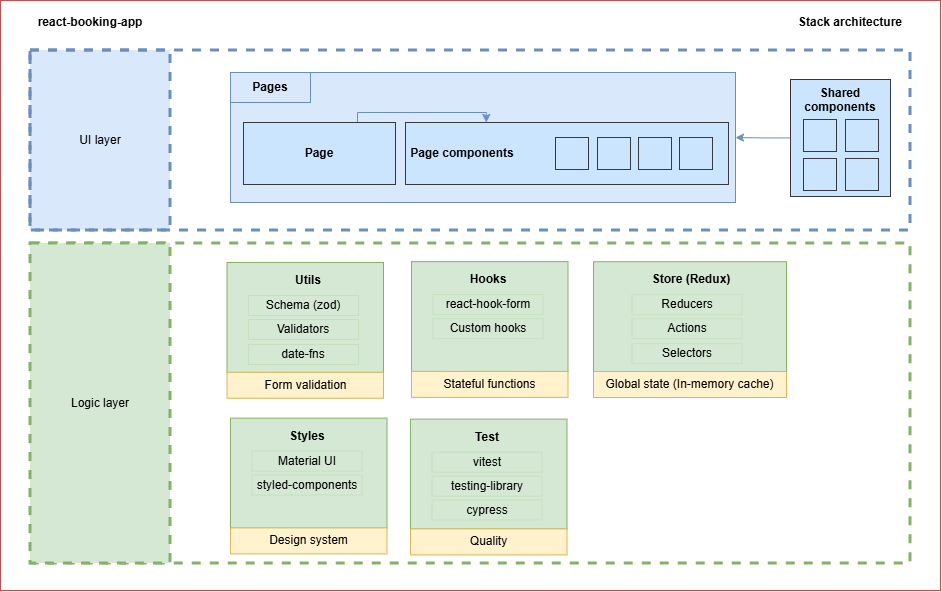

The diagram above was exported from draw.io. Its source (the exported page's mxGraphModel, read from the mxfile embedded in the PNG):
<mxGraphModel dx="470" dy="472" grid="1" gridSize="10" guides="1" tooltips="1" connect="1" arrows="1" fold="1" page="1" pageScale="1" pageWidth="827" pageHeight="1169" math="0" shadow="0">
  <root>
    <mxCell id="0" />
    <mxCell id="1" parent="0" />
    <mxCell id="UpC_jAt6CxcUmUMCqCuV-43" value="" style="rounded=0;whiteSpace=wrap;html=1;strokeWidth=1;fillColor=default;strokeColor=#b85450;" vertex="1" parent="1">
      <mxGeometry x="2950" y="1310" width="940" height="590" as="geometry" />
    </mxCell>
    <mxCell id="blrNnROnrQcFKH5_STv7-3" value="" style="rounded=0;whiteSpace=wrap;html=1;strokeWidth=3;fillColor=none;strokeColor=#82b366;dashed=1;" parent="1" vertex="1">
      <mxGeometry x="2981.25" y="1553" width="878.75" height="320" as="geometry" />
    </mxCell>
    <mxCell id="blrNnROnrQcFKH5_STv7-8" value="" style="rounded=0;whiteSpace=wrap;html=1;strokeWidth=1;fillColor=#d5e8d4;strokeColor=#82b366;" parent="1" vertex="1">
      <mxGeometry x="3543" y="1571.25" width="193" height="110" as="geometry" />
    </mxCell>
    <mxCell id="blrNnROnrQcFKH5_STv7-9" value="Selectors" style="rounded=0;whiteSpace=wrap;html=1;strokeWidth=0;fillColor=#d5e8d4;strokeColor=#82b366;" parent="1" vertex="1">
      <mxGeometry x="3581.5" y="1653.25" width="110" height="20" as="geometry" />
    </mxCell>
    <mxCell id="blrNnROnrQcFKH5_STv7-13" value="" style="rounded=0;whiteSpace=wrap;html=1;strokeWidth=1;fillColor=#dae8fc;strokeColor=#6c8ebf;" parent="1" vertex="1">
      <mxGeometry x="3180" y="1382" width="505" height="130" as="geometry" />
    </mxCell>
    <mxCell id="blrNnROnrQcFKH5_STv7-144" style="edgeStyle=orthogonalEdgeStyle;rounded=0;orthogonalLoop=1;jettySize=auto;html=1;entryX=1;entryY=0.5;entryDx=0;entryDy=0;curved=1;fillColor=#dae8fc;strokeColor=#6c8ebf;strokeWidth=1;" parent="1" source="blrNnROnrQcFKH5_STv7-15" target="blrNnROnrQcFKH5_STv7-13" edge="1">
      <mxGeometry relative="1" as="geometry" />
    </mxCell>
    <mxCell id="blrNnROnrQcFKH5_STv7-15" value="Shared components" style="rounded=0;whiteSpace=wrap;html=1;strokeWidth=1;verticalAlign=top;fontStyle=1;fillColor=#cce5ff;strokeColor=#36393d;" parent="1" vertex="1">
      <mxGeometry x="3740" y="1389" width="100" height="117" as="geometry" />
    </mxCell>
    <mxCell id="blrNnROnrQcFKH5_STv7-161" style="edgeStyle=orthogonalEdgeStyle;rounded=0;orthogonalLoop=1;jettySize=auto;html=1;exitX=0.75;exitY=0;exitDx=0;exitDy=0;entryX=0.25;entryY=0;entryDx=0;entryDy=0;fillColor=#dae8fc;strokeColor=#6c8ebf;strokeWidth=1;" parent="1" source="blrNnROnrQcFKH5_STv7-17" target="blrNnROnrQcFKH5_STv7-134" edge="1">
      <mxGeometry relative="1" as="geometry">
        <Array as="points">
          <mxPoint x="3307" y="1422" />
          <mxPoint x="3436" y="1422" />
        </Array>
      </mxGeometry>
    </mxCell>
    <mxCell id="blrNnROnrQcFKH5_STv7-17" value="Page" style="rounded=0;whiteSpace=wrap;html=1;strokeWidth=1;fontStyle=1;fillColor=#cce5ff;strokeColor=#36393d;" parent="1" vertex="1">
      <mxGeometry x="3193" y="1432" width="152" height="62" as="geometry" />
    </mxCell>
    <mxCell id="blrNnROnrQcFKH5_STv7-134" value="&amp;nbsp;Page components" style="rounded=0;whiteSpace=wrap;html=1;strokeWidth=1;align=left;fontStyle=1;fillColor=#cce5ff;strokeColor=#36393d;" parent="1" vertex="1">
      <mxGeometry x="3355" y="1432" width="323" height="62" as="geometry" />
    </mxCell>
    <mxCell id="blrNnROnrQcFKH5_STv7-135" value="" style="rounded=0;whiteSpace=wrap;html=1;strokeWidth=1;align=left;fillColor=#cce5ff;strokeColor=#36393d;" parent="1" vertex="1">
      <mxGeometry x="3505" y="1447" width="33" height="32" as="geometry" />
    </mxCell>
    <mxCell id="blrNnROnrQcFKH5_STv7-136" value="" style="rounded=0;whiteSpace=wrap;html=1;strokeWidth=1;align=left;fillColor=#cce5ff;strokeColor=#36393d;" parent="1" vertex="1">
      <mxGeometry x="3547" y="1447" width="33" height="32" as="geometry" />
    </mxCell>
    <mxCell id="blrNnROnrQcFKH5_STv7-137" value="" style="rounded=0;whiteSpace=wrap;html=1;strokeWidth=1;align=left;fontStyle=1;fillColor=#cce5ff;strokeColor=#36393d;" parent="1" vertex="1">
      <mxGeometry x="3588" y="1447" width="33" height="32" as="geometry" />
    </mxCell>
    <mxCell id="blrNnROnrQcFKH5_STv7-138" value="" style="rounded=0;whiteSpace=wrap;html=1;strokeWidth=1;align=left;fontStyle=1;fillColor=#cce5ff;strokeColor=#36393d;" parent="1" vertex="1">
      <mxGeometry x="3629" y="1447" width="33" height="32" as="geometry" />
    </mxCell>
    <mxCell id="blrNnROnrQcFKH5_STv7-150" value="Store (Redux)" style="text;html=1;align=center;verticalAlign=middle;whiteSpace=wrap;rounded=0;fontStyle=1;strokeWidth=1;" parent="1" vertex="1">
      <mxGeometry x="3566" y="1574.25" width="150" height="30" as="geometry" />
    </mxCell>
    <mxCell id="blrNnROnrQcFKH5_STv7-155" value="Global state (In-memory cache)" style="rounded=0;whiteSpace=wrap;html=1;strokeWidth=1;fillColor=#fff2cc;strokeColor=#d6b656;" parent="1" vertex="1">
      <mxGeometry x="3543" y="1681" width="193" height="26" as="geometry" />
    </mxCell>
    <mxCell id="UpC_jAt6CxcUmUMCqCuV-4" value="" style="rounded=0;whiteSpace=wrap;html=1;strokeWidth=1;align=left;fillColor=#cce5ff;strokeColor=#36393d;" vertex="1" parent="1">
      <mxGeometry x="3753" y="1429" width="33" height="32" as="geometry" />
    </mxCell>
    <mxCell id="UpC_jAt6CxcUmUMCqCuV-5" value="" style="rounded=0;whiteSpace=wrap;html=1;strokeWidth=1;align=left;fillColor=#cce5ff;strokeColor=#36393d;" vertex="1" parent="1">
      <mxGeometry x="3795" y="1429" width="33" height="32" as="geometry" />
    </mxCell>
    <mxCell id="UpC_jAt6CxcUmUMCqCuV-6" value="" style="rounded=0;whiteSpace=wrap;html=1;strokeWidth=1;align=left;fillColor=#cce5ff;strokeColor=#36393d;" vertex="1" parent="1">
      <mxGeometry x="3753" y="1468" width="33" height="32" as="geometry" />
    </mxCell>
    <mxCell id="UpC_jAt6CxcUmUMCqCuV-7" value="" style="rounded=0;whiteSpace=wrap;html=1;strokeWidth=1;align=left;fillColor=#cce5ff;strokeColor=#36393d;" vertex="1" parent="1">
      <mxGeometry x="3795" y="1468" width="33" height="32" as="geometry" />
    </mxCell>
    <mxCell id="UpC_jAt6CxcUmUMCqCuV-8" value="Reducers" style="rounded=0;whiteSpace=wrap;html=1;strokeWidth=0;fillColor=#d5e8d4;strokeColor=#82b366;" vertex="1" parent="1">
      <mxGeometry x="3581.5" y="1604.25" width="110" height="20" as="geometry" />
    </mxCell>
    <mxCell id="UpC_jAt6CxcUmUMCqCuV-10" value="Actions" style="rounded=0;whiteSpace=wrap;html=1;strokeWidth=0;fillColor=#d5e8d4;strokeColor=#82b366;" vertex="1" parent="1">
      <mxGeometry x="3581.5" y="1628.25" width="110" height="20" as="geometry" />
    </mxCell>
    <mxCell id="UpC_jAt6CxcUmUMCqCuV-11" value="Pages" style="text;html=1;align=center;verticalAlign=middle;whiteSpace=wrap;rounded=0;fontStyle=1;fillColor=#dae8fc;strokeColor=#6c8ebf;strokeWidth=1;" vertex="1" parent="1">
      <mxGeometry x="3180" y="1382" width="80" height="30" as="geometry" />
    </mxCell>
    <mxCell id="UpC_jAt6CxcUmUMCqCuV-12" value="" style="rounded=0;whiteSpace=wrap;html=1;strokeWidth=1;fillColor=#d5e8d4;strokeColor=#82b366;" vertex="1" parent="1">
      <mxGeometry x="3176.5" y="1572" width="156.5" height="110" as="geometry" />
    </mxCell>
    <mxCell id="UpC_jAt6CxcUmUMCqCuV-14" value="Utils" style="text;html=1;align=center;verticalAlign=middle;whiteSpace=wrap;rounded=0;fontStyle=1;strokeWidth=1;" vertex="1" parent="1">
      <mxGeometry x="3182.5" y="1575" width="150" height="30" as="geometry" />
    </mxCell>
    <mxCell id="UpC_jAt6CxcUmUMCqCuV-15" value="Form validation" style="rounded=0;whiteSpace=wrap;html=1;strokeWidth=1;fillColor=#fff2cc;strokeColor=#d6b656;" vertex="1" parent="1">
      <mxGeometry x="3176.5" y="1681.75" width="156.5" height="26" as="geometry" />
    </mxCell>
    <mxCell id="UpC_jAt6CxcUmUMCqCuV-16" value="Schema (zod)" style="rounded=0;whiteSpace=wrap;html=1;strokeWidth=0;fillColor=#d5e8d4;strokeColor=#82b366;" vertex="1" parent="1">
      <mxGeometry x="3198" y="1605" width="110" height="20" as="geometry" />
    </mxCell>
    <mxCell id="UpC_jAt6CxcUmUMCqCuV-17" value="Validators" style="rounded=0;whiteSpace=wrap;html=1;strokeWidth=0;fillColor=#d5e8d4;strokeColor=#82b366;" vertex="1" parent="1">
      <mxGeometry x="3198" y="1629" width="110" height="20" as="geometry" />
    </mxCell>
    <mxCell id="UpC_jAt6CxcUmUMCqCuV-21" value="" style="rounded=0;whiteSpace=wrap;html=1;strokeWidth=1;fillColor=#d5e8d4;strokeColor=#82b366;" vertex="1" parent="1">
      <mxGeometry x="3361" y="1571.12" width="156.5" height="110" as="geometry" />
    </mxCell>
    <mxCell id="UpC_jAt6CxcUmUMCqCuV-22" value="Hooks" style="text;html=1;align=center;verticalAlign=middle;whiteSpace=wrap;rounded=0;fontStyle=1;strokeWidth=1;" vertex="1" parent="1">
      <mxGeometry x="3363" y="1574.12" width="150" height="30" as="geometry" />
    </mxCell>
    <mxCell id="UpC_jAt6CxcUmUMCqCuV-23" value="Stateful functions" style="rounded=0;whiteSpace=wrap;html=1;strokeWidth=1;fillColor=#fff2cc;strokeColor=#d6b656;" vertex="1" parent="1">
      <mxGeometry x="3361" y="1680.87" width="156.5" height="26" as="geometry" />
    </mxCell>
    <mxCell id="UpC_jAt6CxcUmUMCqCuV-24" value="react-hook-form" style="rounded=0;whiteSpace=wrap;html=1;strokeWidth=0;fillColor=#d5e8d4;strokeColor=#82b366;" vertex="1" parent="1">
      <mxGeometry x="3382.5" y="1604.12" width="110" height="20" as="geometry" />
    </mxCell>
    <mxCell id="UpC_jAt6CxcUmUMCqCuV-25" value="Custom hooks" style="rounded=0;whiteSpace=wrap;html=1;strokeWidth=0;fillColor=#d5e8d4;strokeColor=#82b366;" vertex="1" parent="1">
      <mxGeometry x="3382.5" y="1628.12" width="110" height="20" as="geometry" />
    </mxCell>
    <mxCell id="UpC_jAt6CxcUmUMCqCuV-26" value="date-fns" style="rounded=0;whiteSpace=wrap;html=1;strokeWidth=0;fillColor=#d5e8d4;strokeColor=#82b366;" vertex="1" parent="1">
      <mxGeometry x="3198" y="1654" width="110" height="20" as="geometry" />
    </mxCell>
    <mxCell id="UpC_jAt6CxcUmUMCqCuV-27" value="" style="rounded=0;whiteSpace=wrap;html=1;strokeWidth=1;fillColor=#d5e8d4;strokeColor=#82b366;" vertex="1" parent="1">
      <mxGeometry x="3180" y="1727.63" width="156.5" height="110" as="geometry" />
    </mxCell>
    <mxCell id="UpC_jAt6CxcUmUMCqCuV-28" value="Styles" style="text;html=1;align=center;verticalAlign=middle;whiteSpace=wrap;rounded=0;fontStyle=1;strokeWidth=1;" vertex="1" parent="1">
      <mxGeometry x="3182" y="1730.63" width="150" height="30" as="geometry" />
    </mxCell>
    <mxCell id="UpC_jAt6CxcUmUMCqCuV-29" value="Design system" style="rounded=0;whiteSpace=wrap;html=1;strokeWidth=1;fillColor=#fff2cc;strokeColor=#d6b656;" vertex="1" parent="1">
      <mxGeometry x="3180" y="1837.38" width="156.5" height="26" as="geometry" />
    </mxCell>
    <mxCell id="UpC_jAt6CxcUmUMCqCuV-30" value="Material UI" style="rounded=0;whiteSpace=wrap;html=1;strokeWidth=0;fillColor=#d5e8d4;strokeColor=#82b366;" vertex="1" parent="1">
      <mxGeometry x="3201.5" y="1760.63" width="110" height="20" as="geometry" />
    </mxCell>
    <mxCell id="UpC_jAt6CxcUmUMCqCuV-31" value="styled-components" style="rounded=0;whiteSpace=wrap;html=1;strokeWidth=0;fillColor=#d5e8d4;strokeColor=#82b366;" vertex="1" parent="1">
      <mxGeometry x="3201.5" y="1784.63" width="110" height="20" as="geometry" />
    </mxCell>
    <mxCell id="UpC_jAt6CxcUmUMCqCuV-32" value="" style="rounded=0;whiteSpace=wrap;html=1;strokeWidth=1;fillColor=#d5e8d4;strokeColor=#82b366;" vertex="1" parent="1">
      <mxGeometry x="3360" y="1728.6200000000003" width="156.5" height="110" as="geometry" />
    </mxCell>
    <mxCell id="UpC_jAt6CxcUmUMCqCuV-33" value="Test" style="text;html=1;align=center;verticalAlign=middle;whiteSpace=wrap;rounded=0;fontStyle=1;strokeWidth=1;" vertex="1" parent="1">
      <mxGeometry x="3362" y="1731.6200000000003" width="150" height="30" as="geometry" />
    </mxCell>
    <mxCell id="UpC_jAt6CxcUmUMCqCuV-34" value="Quality" style="rounded=0;whiteSpace=wrap;html=1;strokeWidth=1;fillColor=#fff2cc;strokeColor=#d6b656;" vertex="1" parent="1">
      <mxGeometry x="3360" y="1838.3700000000003" width="156.5" height="26" as="geometry" />
    </mxCell>
    <mxCell id="UpC_jAt6CxcUmUMCqCuV-35" value="vitest" style="rounded=0;whiteSpace=wrap;html=1;strokeWidth=0;fillColor=#d5e8d4;strokeColor=#82b366;" vertex="1" parent="1">
      <mxGeometry x="3381.5" y="1761.6200000000003" width="110" height="20" as="geometry" />
    </mxCell>
    <mxCell id="UpC_jAt6CxcUmUMCqCuV-36" value="testing-library" style="rounded=0;whiteSpace=wrap;html=1;strokeWidth=0;fillColor=#d5e8d4;strokeColor=#82b366;" vertex="1" parent="1">
      <mxGeometry x="3381.5" y="1785.6200000000003" width="110" height="20" as="geometry" />
    </mxCell>
    <mxCell id="UpC_jAt6CxcUmUMCqCuV-37" value="cypress" style="rounded=0;whiteSpace=wrap;html=1;strokeWidth=0;fillColor=#d5e8d4;strokeColor=#82b366;" vertex="1" parent="1">
      <mxGeometry x="3381.5" y="1809.5" width="110" height="20" as="geometry" />
    </mxCell>
    <mxCell id="UpC_jAt6CxcUmUMCqCuV-41" value="UI layer" style="rounded=0;whiteSpace=wrap;html=1;strokeWidth=3;fillColor=#dae8fc;strokeColor=#6c8ebf;dashed=1;" vertex="1" parent="1">
      <mxGeometry x="2980" y="1360" width="140" height="180" as="geometry" />
    </mxCell>
    <mxCell id="UpC_jAt6CxcUmUMCqCuV-42" value="Logic layer" style="rounded=0;whiteSpace=wrap;html=1;strokeWidth=3;fillColor=#d5e8d4;strokeColor=#82b366;dashed=1;" vertex="1" parent="1">
      <mxGeometry x="2980" y="1553" width="140" height="320" as="geometry" />
    </mxCell>
    <mxCell id="UpC_jAt6CxcUmUMCqCuV-45" value="react-booking-app" style="text;html=1;whiteSpace=wrap;strokeColor=none;fillColor=none;align=center;verticalAlign=middle;rounded=0;fontStyle=1" vertex="1" parent="1">
      <mxGeometry x="2960" y="1317" width="160" height="30" as="geometry" />
    </mxCell>
    <mxCell id="UpC_jAt6CxcUmUMCqCuV-46" value="Stack architecture" style="text;html=1;whiteSpace=wrap;strokeColor=none;fillColor=none;align=center;verticalAlign=middle;rounded=0;fontStyle=1" vertex="1" parent="1">
      <mxGeometry x="3719.5" y="1317" width="160" height="30" as="geometry" />
    </mxCell>
    <mxCell id="UpC_jAt6CxcUmUMCqCuV-40" value="" style="rounded=0;whiteSpace=wrap;html=1;strokeWidth=3;fillColor=none;strokeColor=#6c8ebf;dashed=1;" vertex="1" parent="1">
      <mxGeometry x="2980" y="1360" width="880" height="180" as="geometry" />
    </mxCell>
  </root>
</mxGraphModel>